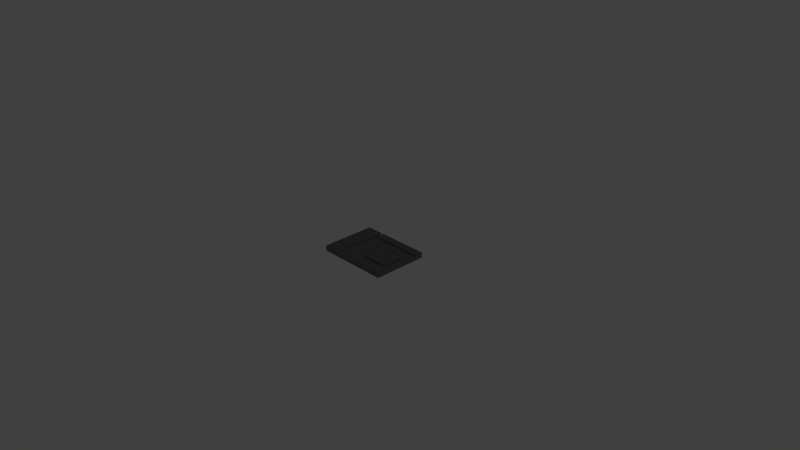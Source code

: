 # Source: PNL_S_C_1.blend  (saved by Blender 2.69.0; exported with 4.5.12 LTS)
import bpy
from mathutils import Matrix  # noqa: F401  (used for matrix-valued properties, if any)

bpy.ops.wm.read_factory_settings(use_empty=True)
scene = bpy.context.scene
scene.name = 'Scene'

# ---- collections
col_collection_1 = bpy.data.collections.new('Collection 1'); scene.collection.children.link(col_collection_1)

# ---- materials (node trees are filled in below, after node groups)
mat_material = bpy.data.materials.new('Material')
mat_material.alpha_threshold = 0.0
mat_material.use_transparent_shadow = False
mat_material.diffuse_color = (0.1679, 0.1679, 0.1679, 1.0)
mat_material.roughness = 0.5
mat_material.line_color = (0.0, 0.0, 0.0, 1.0)
mat_material_001 = bpy.data.materials.new('Material.001')
mat_material_001.alpha_threshold = 0.0
mat_material_001.use_transparent_shadow = False
mat_material_001.roughness = 0.5
mat_material_001.line_color = (0.0, 0.0, 0.0, 1.0)

# ---- material node trees

# ---- world
world_world = bpy.data.worlds.new('World'); scene.world = world_world
world_world.color = (0.05088, 0.05088, 0.05088)
world_world.use_sun_shadow = False
world_world.sun_shadow_jitter_overblur = 0.0
world_world.cycles.sampling_method = 'MANUAL'
world_world.cycles.sample_map_resolution = 256

# ---- cameras
cam_camera = bpy.data.cameras.new('Camera')
cam_camera.clip_end = 100.0
cam_camera.lens = 35.0
cam_camera.sensor_width = 32.0
cam_camera.sensor_height = 18.0
cam_camera.ortho_scale = 7.314
cam_camera.dof.focus_distance = 0.0
cam_camera.dof.aperture_fstop = 128.0

# ---- lights
light_lamp = bpy.data.lights.new('Lamp', 'POINT')
light_lamp.transmission_factor = 0.0
light_lamp.cutoff_distance = 30.0
light_lamp.energy = 100.0
light_lamp.shadow_buffer_clip_start = 1.001
light_lamp.shadow_soft_size = 0.1
light_lamp.shadow_maximum_resolution = 0.006
light_lamp.use_absolute_resolution = True
light_lamp.cycles.use_multiple_importance_sampling = False

# ---- meshes
me_cube = bpy.data.meshes.new('Cube')
me_cube.from_pydata([(-0.5, 0.375, 0.0), (0.5, -0.375, 0.0), (-0.5, -0.375, 0.0), (0.5, 0.375, 0.0), (-0.5, -0.375, 0.075), (0.5, -0.375, 0.075), (-0.5, 0.375, 0.075), (0.5, 0.375, 0.075), (-0.25, -0.375, 0.0), (-0.25, 0.375, 0.0), (-0.225, -0.375, 0.075), (-0.225, 0.375, 0.075), (0.5, 0.375, 0.0375), (-0.5, -0.375, 0.0375), (-0.5, 0.375, 0.0375), (0.5, -0.375, 0.0375), (-0.25, 0.375, 0.0375), (-0.25, -0.375, 0.0375), (-0.275, -0.375, 0.075), (-0.275, 0.375, 0.075), (0.5, 0.25, 0.0), (-0.5, 0.25, 0.075), (-0.5, 0.25, 0.0), (0.5, 0.275, 0.075), (-0.225, 0.275, 0.075), (0.5, 0.25, 0.0375), (-0.5, 0.25, 0.0375), (-0.275, 0.25, 0.075), (-0.25, 0.25, 0.0375), (0.5, 0.225, 0.075), (-0.225, 0.225, 0.075), (0.4437, -0.225, 0.075), (0.08125, -0.225, 0.075), (0.4437, 0.075, 0.075), (0.08125, 0.075, 0.075), (0.4437, -0.225, 0.1), (0.08125, -0.225, 0.1), (0.4437, 0.075, 0.1), (0.08125, 0.075, 0.1)], [], [(25, 12, 7, 23), (26, 13, 4, 21), (16, 11, 7, 12), (17, 18, 4, 13), (24, 23, 7, 11), (14, 6, 19, 16), (15, 5, 10, 17), (21, 27, 19, 6), (20, 3, 12, 25), (22, 2, 13, 26), (9, 16, 12, 3), (8, 17, 13, 2), (0, 14, 16, 9), (1, 15, 17, 8), (30, 28, 17, 10), (27, 18, 17, 28), (15, 25, 29, 5), (14, 26, 21, 6), (10, 5, 29, 30), (4, 18, 27, 21), (1, 20, 25, 15), (0, 22, 26, 14), (11, 16, 28, 24), (19, 27, 28, 16), (30, 29, 25, 28), (23, 24, 28, 25), (32, 34, 33, 31), (36, 35, 37, 38), (33, 34, 38, 37), (34, 32, 36, 38), (31, 33, 37, 35), (32, 31, 35, 36)])
_uv = me_cube.uv_layers.new(name='UVMap')
_uv.uv.foreach_set('vector', [0.893, 0.1083, 0.893, 0.04307, 0.9126, 0.04307, 0.9126, 0.09529, 0.893, 0.5861, 0.893, 0.9125, 0.8734, 0.9125, 0.8734, 0.5861, 0.7677, 0.1736, 0.7873, 0.1867, 0.7873, 0.5653, 0.7677, 0.5653, 0.6424, 0.1736, 0.6228, 0.1606, 0.6228, 0.04307, 0.6424, 0.04307, 0.1089, 0.2241, 0.1089, 0.7012, 0.04307, 0.7012, 0.04307, 0.2241, 0.7677, 0.04307, 0.7873, 0.04307, 0.7873, 0.1606, 0.7677, 0.1736, 0.6424, 0.5653, 0.6228, 0.5653, 0.6228, 0.1867, 0.6424, 0.1736, 0.1253, 0.04307, 0.1253, 0.1911, 0.04307, 0.1911, 0.04307, 0.04307, 0.8734, 0.1083, 0.8734, 0.04307, 0.893, 0.04307, 0.893, 0.1083, 0.9126, 0.5861, 0.9126, 0.9125, 0.893, 0.9125, 0.893, 0.5861, 0.7481, 0.1736, 0.7677, 0.1736, 0.7677, 0.5653, 0.7481, 0.5653, 0.662, 0.1736, 0.6424, 0.1736, 0.6424, 0.04307, 0.662, 0.04307, 0.7481, 0.04307, 0.7677, 0.04307, 0.7677, 0.1736, 0.7481, 0.1736, 0.662, 0.5653, 0.6424, 0.5653, 0.6424, 0.1736, 0.662, 0.1736, 0.1418, 0.2241, 0.1253, 0.2076, 0.5367, 0.2076, 0.5367, 0.2241, 0.1253, 0.1911, 0.5367, 0.1911, 0.5367, 0.2076, 0.1253, 0.2076, 0.893, 0.4347, 0.893, 0.1083, 0.9126, 0.1214, 0.9126, 0.4347, 0.893, 0.5209, 0.893, 0.5861, 0.8734, 0.5861, 0.8734, 0.5209, 0.5367, 0.2241, 0.5367, 0.7012, 0.1418, 0.7012, 0.1418, 0.2241, 0.5367, 0.04307, 0.5367, 0.1911, 0.1253, 0.1911, 0.1253, 0.04307, 0.8734, 0.4347, 0.8734, 0.1083, 0.893, 0.1083, 0.893, 0.4347, 0.9126, 0.5209, 0.9126, 0.5861, 0.893, 0.5861, 0.893, 0.5209, 0.04307, 0.2241, 0.04307, 0.2076, 0.1253, 0.2076, 0.1089, 0.2241, 0.04307, 0.1911, 0.1253, 0.1911, 0.1253, 0.2076, 0.04307, 0.2076, 0.1418, 0.2241, 0.1418, 0.7012, 0.1253, 0.7012, 0.1253, 0.2076, 0.1089, 0.7012, 0.1089, 0.2241, 0.1253, 0.2076, 0.1253, 0.7012, 0.5367, 0.9569, 0.3963, 0.9569, 0.3963, 0.7873, 0.5367, 0.7873, 0.7749, 0.6631, 0.7749, 0.8327, 0.6345, 0.8327, 0.6345, 0.6631, 0.6228, 0.8327, 0.6228, 0.6631, 0.6345, 0.6631, 0.6345, 0.8327, 0.6345, 0.6514, 0.7749, 0.6514, 0.7749, 0.6631, 0.6345, 0.6631, 0.7749, 0.8444, 0.6345, 0.8444, 0.6345, 0.8327, 0.7749, 0.8327, 0.7866, 0.6631, 0.7866, 0.8327, 0.7749, 0.8327, 0.7749, 0.6631])
_uv.active_render = True
_uv = me_cube.uv_layers.new(name='UV coord')
_uv.uv.foreach_set('vector', [0.893, 0.1083, 0.893, 0.04307, 0.9126, 0.04307, 0.9126, 0.09529, 0.893, 0.5861, 0.893, 0.9125, 0.8734, 0.9125, 0.8734, 0.5861, 0.7677, 0.1736, 0.7873, 0.1867, 0.7873, 0.5653, 0.7677, 0.5653, 0.6424, 0.1736, 0.6228, 0.1606, 0.6228, 0.04307, 0.6424, 0.04307, 0.1089, 0.2241, 0.1089, 0.7012, 0.04307, 0.7012, 0.04307, 0.2241, 0.7677, 0.04307, 0.7873, 0.04307, 0.7873, 0.1606, 0.7677, 0.1736, 0.6424, 0.5653, 0.6228, 0.5653, 0.6228, 0.1867, 0.6424, 0.1736, 0.1253, 0.04307, 0.1253, 0.1911, 0.04307, 0.1911, 0.04307, 0.04307, 0.8734, 0.1083, 0.8734, 0.04307, 0.893, 0.04307, 0.893, 0.1083, 0.9126, 0.5861, 0.9126, 0.9125, 0.893, 0.9125, 0.893, 0.5861, 0.7481, 0.1736, 0.7677, 0.1736, 0.7677, 0.5653, 0.7481, 0.5653, 0.662, 0.1736, 0.6424, 0.1736, 0.6424, 0.04307, 0.662, 0.04307, 0.7481, 0.04307, 0.7677, 0.04307, 0.7677, 0.1736, 0.7481, 0.1736, 0.662, 0.5653, 0.6424, 0.5653, 0.6424, 0.1736, 0.662, 0.1736, 0.1418, 0.2241, 0.1253, 0.2076, 0.5367, 0.2076, 0.5367, 0.2241, 0.1253, 0.1911, 0.5367, 0.1911, 0.5367, 0.2076, 0.1253, 0.2076, 0.893, 0.4347, 0.893, 0.1083, 0.9126, 0.1214, 0.9126, 0.4347, 0.893, 0.5209, 0.893, 0.5861, 0.8734, 0.5861, 0.8734, 0.5209, 0.5367, 0.2241, 0.5367, 0.7012, 0.1418, 0.7012, 0.1418, 0.2241, 0.5367, 0.04307, 0.5367, 0.1911, 0.1253, 0.1911, 0.1253, 0.04307, 0.8734, 0.4347, 0.8734, 0.1083, 0.893, 0.1083, 0.893, 0.4347, 0.9126, 0.5209, 0.9126, 0.5861, 0.893, 0.5861, 0.893, 0.5209, 0.04307, 0.2241, 0.04307, 0.2076, 0.1253, 0.2076, 0.1089, 0.2241, 0.04307, 0.1911, 0.1253, 0.1911, 0.1253, 0.2076, 0.04307, 0.2076, 0.1418, 0.2241, 0.1418, 0.7012, 0.1253, 0.7012, 0.1253, 0.2076, 0.1089, 0.7012, 0.1089, 0.2241, 0.1253, 0.2076, 0.1253, 0.7012, 0.5367, 0.9569, 0.3963, 0.9569, 0.3963, 0.7873, 0.5367, 0.7873, 0.7749, 0.6631, 0.7749, 0.8327, 0.6345, 0.8327, 0.6345, 0.6631, 0.6228, 0.8327, 0.6228, 0.6631, 0.6345, 0.6631, 0.6345, 0.8327, 0.6345, 0.6514, 0.7749, 0.6514, 0.7749, 0.6631, 0.6345, 0.6631, 0.7749, 0.8444, 0.6345, 0.8444, 0.6345, 0.8327, 0.7749, 0.8327, 0.7866, 0.6631, 0.7866, 0.8327, 0.7749, 0.8327, 0.7749, 0.6631])
me_cube.materials.append(mat_material)
me_cube.materials.append(mat_material_001)
me_cube.use_remesh_preserve_volume = False
me_cube.use_remesh_preserve_attributes = False
me_cube.use_mirror_vertex_groups = False
me_cube.update()

# ---- objects
ob_pnl_s_c_1 = bpy.data.objects.new('PNL_S_C_1', me_cube)
ob_lamp = bpy.data.objects.new('Lamp', light_lamp)
ob_camera = bpy.data.objects.new('Camera', cam_camera)

# ---- transforms, parenting, visibility, modifiers, constraints
ob_pnl_s_c_1.location = (0.0, 0.0, 0.0)
ob_pnl_s_c_1.lock_rotations_4d = False
ob_pnl_s_c_1.empty_display_type = 'ARROWS'
ob_pnl_s_c_1.lineart.crease_threshold = 0.0
ob_lamp.location = (9.0, 3.0, 10.0)
ob_lamp.lock_rotations_4d = False
ob_lamp.empty_display_type = 'ARROWS'
ob_lamp.color = (0.0, 0.0, 0.0, 0.0)
ob_lamp.hide_viewport = True
ob_lamp.lineart.crease_threshold = 0.0
ob_camera.location = (7.481, -6.508, 5.344)
ob_camera.rotation_euler = (1.109, 0.01082, 0.8149)
ob_camera.lock_rotations_4d = False
ob_camera.empty_display_type = 'ARROWS'
ob_camera.color = (0.0, 0.0, 0.0, 0.0)
ob_camera.hide_viewport = True
ob_camera.display_type = 'WIRE'
ob_camera.lineart.crease_threshold = 0.0

# ---- collection membership
col_collection_1.objects.link(ob_pnl_s_c_1)
col_collection_1.objects.link(ob_lamp)
col_collection_1.objects.link(ob_camera)

# ---- scene / render settings (as saved in the file)
scene.camera = ob_camera
scene.frame_start = 1; scene.frame_end = 250; scene.frame_set(1)
scene.render.engine = 'BLENDER_EEVEE_NEXT'
scene.render.image_settings.compression = 90
scene.render.resolution_percentage = 50
scene.render.dither_intensity = 0.0
scene.cycles.use_denoising = False
scene.cycles.samples = 10
scene.cycles.sampling_pattern = 'TABULATED_SOBOL'
scene.cycles.light_sampling_threshold = 0.0
scene.cycles.use_adaptive_sampling = False
scene.cycles.use_light_tree = False
scene.cycles.blur_glossy = 0.0
scene.cycles.volume_bounces = 1
scene.cycles.pixel_filter_type = 'GAUSSIAN'
scene.cycles.sample_clamp_indirect = 0.0
scene.view_settings.view_transform = 'Standard'
bpy.context.view_layer.update()
